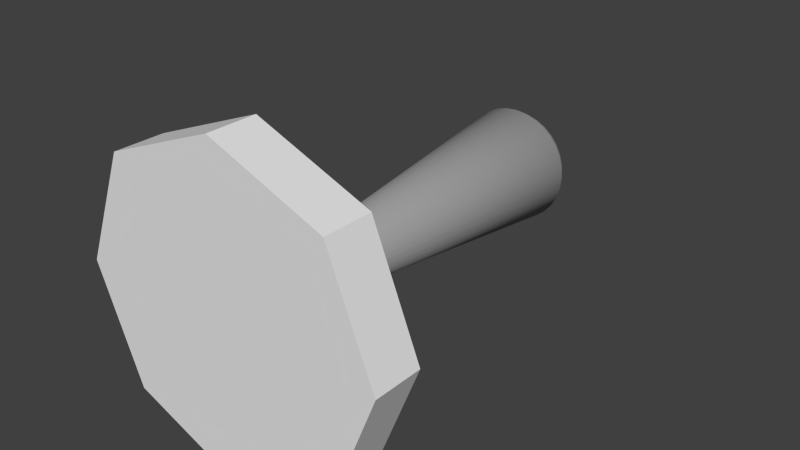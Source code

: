 # Source: Interruptor.blend  (saved by Blender 2.69.0; exported with 4.5.12 LTS)
import bpy
from mathutils import Matrix  # noqa: F401  (used for matrix-valued properties, if any)

bpy.ops.wm.read_factory_settings(use_empty=True)
scene = bpy.context.scene
scene.name = 'Scene'

# ---- collections
col_collection_1 = bpy.data.collections.new('Collection 1'); scene.collection.children.link(col_collection_1)

# ---- materials (node trees are filled in below, after node groups)
mat_soporte = bpy.data.materials.new('Soporte')
mat_soporte.alpha_threshold = 0.0
mat_soporte.use_transparent_shadow = False
mat_soporte.roughness = 0.5
mat_soporte.line_color = (0.0, 0.0, 0.0, 1.0)
mat_cola = bpy.data.materials.new('Cola')
mat_cola.alpha_threshold = 0.0
mat_cola.use_transparent_shadow = False
mat_cola.diffuse_color = (0.3264, 0.3264, 0.3264, 1.0)
mat_cola.roughness = 0.5
mat_cola.line_color = (0.0, 0.0, 0.0, 1.0)

# ---- material node trees

# ---- world
world_world = bpy.data.worlds.new('World'); scene.world = world_world
world_world.color = (0.05088, 0.05088, 0.05088)
world_world.use_sun_shadow = False
world_world.sun_shadow_jitter_overblur = 0.0
world_world.cycles.sampling_method = 'MANUAL'
world_world.cycles.sample_map_resolution = 256

# ---- meshes
me_plano = bpy.data.meshes.new('Plano')
me_plano.from_pydata([(1.199, -1.199, 0.2626), (-1.199, -1.199, 0.2626), (1.199, 1.199, 0.2626), (-1.199, 1.199, 0.2626), (2.771e-09, -1.678, 0.2626), (2.771e-09, 1.678, 0.2626), (-1.678, -5.541e-09, 0.2626), (1.678, -5.541e-09, 0.2626), (2.771e-09, -5.541e-09, 0.2626), (1.199, -1.199, -0.2626), (-1.199, -1.199, -0.2626), (1.199, 1.199, -0.2626), (-1.199, 1.199, -0.2626), (2.771e-09, -1.678, -0.2626), (2.771e-09, 1.678, -0.2626), (-1.678, -5.541e-09, -0.2626), (1.678, -5.541e-09, -0.2626), (2.771e-09, -5.541e-09, -0.2626)], [], [(8, 7, 2, 5), (6, 8, 5, 3), (1, 4, 8, 6), (4, 0, 7, 8), (17, 14, 11, 16), (15, 12, 14, 17), (10, 15, 17, 13), (13, 17, 16, 9), (0, 9, 16, 7), (3, 12, 15, 6), (2, 11, 14, 5), (4, 13, 9, 0), (7, 16, 11, 2), (6, 15, 10, 1), (5, 14, 12, 3), (1, 10, 13, 4)])
me_plano.materials.append(mat_soporte)
me_plano.use_remesh_preserve_volume = False
me_plano.use_remesh_preserve_attributes = False
me_plano.use_mirror_vertex_groups = False
me_plano.update()
me_esfera = bpy.data.meshes.new('Esfera')
me_esfera.from_pydata([(-0.1305, -2.25e-07, 4.175), (-0.2561, -2.25e-07, 4.139), (-0.3719, -2.25e-07, 4.082), (-0.4733, -2.25e-07, 4.005), (-0.5566, -2.25e-07, 3.91), (-0.6184, -2.25e-07, 3.803), (-0.186, -1.547e-07, 0.002132), (-0.128, 0.02548, 4.175), (-0.2512, 0.04998, 4.139), (-0.3647, 0.07256, 4.082), (-0.4642, 0.09235, 4.005), (-0.5459, 0.1086, 3.91), (-0.6066, 0.1207, 3.803), (-0.1824, 0.0363, 0.002132), (-0.1206, 0.04998, 4.175), (-0.2366, 0.09804, 4.139), (-0.3436, 0.1423, 4.082), (-0.4373, 0.1812, 4.005), (-0.5142, 0.213, 3.91), (-0.5714, 0.2367, 3.803), (-0.1719, 0.07121, 0.002132), (-0.1085, 0.07256, 4.175), (-0.213, 0.1423, 4.139), (-0.3092, 0.2066, 4.082), (-0.3935, 0.263, 4.005), (-0.4628, 0.3093, 3.91), (-0.5142, 0.3436, 3.803), (-0.1547, 0.1034, 0.002132), (-0.09229, 0.09235, 4.175), (-0.1811, 0.1812, 4.139), (-0.2629, 0.263, 4.082), (-0.3347, 0.3347, 4.005), (-0.3935, 0.3936, 3.91), (-0.4373, 0.4373, 3.803), (-0.1315, 0.1316, 0.002132), (-0.0725, 0.1086, 4.175), (-0.1423, 0.213, 4.139), (-0.2066, 0.3093, 4.082), (-0.2629, 0.3936, 4.005), (-0.3092, 0.4628, 3.91), (-0.3436, 0.5143, 3.803), (-0.1033, 0.1547, 0.002132), (-0.04992, 0.1207, 4.175), (-0.09798, 0.2367, 4.139), (-0.1423, 0.3436, 4.082), (-0.1811, 0.4373, 4.005), (-0.213, 0.5143, 3.91), (-0.2366, 0.5714, 3.803), (-0.07115, 0.1719, 0.002132), (-0.02542, 0.1281, 4.175), (-0.04992, 0.2513, 4.139), (-0.0725, 0.3648, 4.082), (-0.09229, 0.4643, 4.005), (-0.1085, 0.5459, 3.91), (-0.1206, 0.6066, 3.803), (-0.03624, 0.1825, 0.002132), (5.926e-05, 0.1306, 4.175), (5.925e-05, 0.2562, 4.139), (5.925e-05, 0.3719, 4.082), (5.925e-05, 0.4734, 4.005), (5.926e-05, 0.5566, 3.91), (5.922e-05, 0.6185, 3.803), (5.924e-05, 0.1861, 0.002132), (0.02554, 0.1281, 4.175), (0.05004, 0.2513, 4.139), (0.07262, 0.3648, 4.082), (0.09241, 0.4643, 4.005), (0.1087, 0.5459, 3.91), (0.1207, 0.6066, 3.803), (0.03636, 0.1825, 0.002132), (0.05004, 0.1207, 4.175), (0.0981, 0.2367, 4.139), (0.1424, 0.3436, 4.082), (0.1812, 0.4373, 4.005), (0.2131, 0.5143, 3.91), (0.2367, 0.5714, 3.803), (0.07127, 0.1719, 0.002132), (0.07262, 0.1086, 4.175), (0.1424, 0.213, 4.139), (0.2067, 0.3093, 4.082), (0.2631, 0.3936, 4.005), (0.3093, 0.4628, 3.91), (0.3437, 0.5143, 3.803), (0.1034, 0.1547, 0.002132), (0.09241, 0.09235, 4.175), (0.1812, 0.1812, 4.139), (0.2631, 0.263, 4.082), (0.3348, 0.3347, 4.005), (0.3937, 0.3936, 3.91), (0.4374, 0.4373, 3.803), (0.1316, 0.1316, 0.002132), (0.1087, 0.07256, 4.175), (0.2131, 0.1423, 4.139), (0.3093, 0.2066, 4.082), (0.3937, 0.263, 4.005), (0.4629, 0.3093, 3.91), (0.5143, 0.3436, 3.803), (0.1548, 0.1034, 0.002132), (0.1207, 0.04998, 4.175), (0.2368, 0.09804, 4.139), (0.3437, 0.1423, 4.082), (0.4374, 0.1812, 4.005), (0.5143, 0.213, 3.91), (0.5715, 0.2367, 3.803), (0.172, 0.07121, 0.002132), (0.1282, 0.02548, 4.175), (0.2513, 0.04998, 4.139), (0.3648, 0.07256, 4.082), (0.4643, 0.09235, 4.005), (0.546, 0.1086, 3.91), (0.6067, 0.1207, 3.803), (0.1826, 0.0363, 0.002132), (0.1307, -2.298e-07, 4.175), (0.2563, -1.974e-07, 4.139), (0.372, -2.074e-07, 4.082), (0.4734, -2.423e-07, 4.005), (0.5567, -2.822e-07, 3.91), (0.6186, -1.824e-07, 3.803), (0.1861, -1.709e-07, 0.002132), (0.1282, -0.02548, 4.175), (0.2513, -0.04998, 4.139), (0.3648, -0.07256, 4.082), (0.4643, -0.09235, 4.005), (0.546, -0.1086, 3.91), (0.6067, -0.1207, 3.803), (0.1826, -0.0363, 0.002132), (0.1207, -0.04998, 4.175), (0.2368, -0.09804, 4.139), (0.3437, -0.1423, 4.082), (0.4374, -0.1812, 4.005), (0.5143, -0.213, 3.91), (0.5715, -0.2367, 3.803), (0.172, -0.07121, 0.002132), (0.1087, -0.07256, 4.175), (0.2131, -0.1423, 4.139), (0.3093, -0.2066, 4.082), (0.3937, -0.263, 4.005), (0.4629, -0.3093, 3.91), (0.5143, -0.3436, 3.803), (0.1548, -0.1034, 0.002132), (0.09241, -0.09235, 4.175), (0.1812, -0.1812, 4.139), (0.2631, -0.263, 4.082), (0.3348, -0.3347, 4.005), (0.3937, -0.3936, 3.91), (0.4374, -0.4373, 3.803), (0.1316, -0.1316, 0.002132), (0.07262, -0.1086, 4.175), (0.1424, -0.213, 4.139), (0.2067, -0.3093, 4.082), (0.2631, -0.3936, 4.005), (0.3093, -0.4628, 3.91), (0.3437, -0.5143, 3.803), (0.1034, -0.1547, 0.002132), (0.05004, -0.1207, 4.175), (0.0981, -0.2367, 4.139), (0.1424, -0.3436, 4.082), (0.1812, -0.4373, 4.005), (0.2131, -0.5143, 3.91), (0.2367, -0.5714, 3.803), (0.07127, -0.1719, 0.002132), (0.02554, -0.1281, 4.175), (0.05004, -0.2513, 4.139), (0.07262, -0.3648, 4.082), (0.09241, -0.4643, 4.005), (0.1087, -0.5459, 3.91), (0.1207, -0.6066, 3.803), (0.03636, -0.1825, 0.002132), (5.925e-05, -0.1306, 4.175), (5.923e-05, -0.2562, 4.139), (5.923e-05, -0.3719, 4.082), (5.916e-05, -0.4734, 4.005), (5.913e-05, -0.5566, 3.91), (5.925e-05, -0.6185, 3.803), (5.918e-05, -0.1861, 0.002132), (-0.02542, -0.1281, 4.175), (-0.04992, -0.2513, 4.139), (-0.0725, -0.3648, 4.082), (-0.09229, -0.4643, 4.005), (-0.1085, -0.5459, 3.91), (-0.1206, -0.6066, 3.803), (-0.03624, -0.1825, 0.002132), (-0.04992, -0.1207, 4.175), (-0.09798, -0.2367, 4.139), (-0.1423, -0.3436, 4.082), (-0.1811, -0.4373, 4.005), (-0.213, -0.5143, 3.91), (-0.2366, -0.5714, 3.803), (-0.07115, -0.1719, 0.002132), (-0.0725, -0.1086, 4.175), (-0.1423, -0.213, 4.139), (-0.2066, -0.3093, 4.082), (-0.2629, -0.3936, 4.005), (-0.3092, -0.4628, 3.91), (-0.3436, -0.5143, 3.803), (-0.1033, -0.1547, 0.002132), (-0.09229, -0.09235, 4.175), (-0.1811, -0.1812, 4.139), (-0.2629, -0.263, 4.082), (-0.3347, -0.3347, 4.005), (-0.3935, -0.3936, 3.91), (-0.4373, -0.4373, 3.803), (-0.1315, -0.1316, 0.002132), (-0.1085, -0.07256, 4.175), (-0.213, -0.1423, 4.139), (-0.3092, -0.2066, 4.082), (-0.3935, -0.263, 4.005), (-0.4628, -0.3093, 3.91), (-0.5142, -0.3436, 3.803), (-0.1547, -0.1034, 0.002132), (5.906e-05, -3.084e-07, 4.187), (-0.1206, -0.04998, 4.175), (-0.2366, -0.09804, 4.139), (-0.3436, -0.1423, 4.082), (-0.4373, -0.1812, 4.005), (-0.5142, -0.213, 3.91), (-0.5714, -0.2367, 3.803), (-0.1719, -0.07121, 0.002132), (-0.128, -0.02548, 4.175), (-0.2512, -0.04998, 4.139), (-0.3647, -0.07256, 4.082), (-0.4642, -0.09235, 4.005), (-0.5459, -0.1086, 3.91), (-0.6066, -0.1207, 3.803), (-0.1824, -0.0363, 0.002132)], [], [(4, 3, 10, 11), (2, 1, 8, 9), (5, 4, 11, 12), (3, 2, 9, 10), (1, 0, 7, 8), (6, 5, 12, 13), (13, 12, 19, 20), (11, 10, 17, 18), (9, 8, 15, 16), (12, 11, 18, 19), (10, 9, 16, 17), (8, 7, 14, 15), (20, 19, 26, 27), (18, 17, 24, 25), (16, 15, 22, 23), (19, 18, 25, 26), (17, 16, 23, 24), (15, 14, 21, 22), (27, 26, 33, 34), (25, 24, 31, 32), (23, 22, 29, 30), (26, 25, 32, 33), (24, 23, 30, 31), (22, 21, 28, 29), (34, 33, 40, 41), (32, 31, 38, 39), (30, 29, 36, 37), (33, 32, 39, 40), (31, 30, 37, 38), (29, 28, 35, 36), (41, 40, 47, 48), (39, 38, 45, 46), (37, 36, 43, 44), (40, 39, 46, 47), (38, 37, 44, 45), (36, 35, 42, 43), (48, 47, 54, 55), (46, 45, 52, 53), (44, 43, 50, 51), (47, 46, 53, 54), (45, 44, 51, 52), (43, 42, 49, 50), (55, 54, 61, 62), (53, 52, 59, 60), (51, 50, 57, 58), (54, 53, 60, 61), (52, 51, 58, 59), (50, 49, 56, 57), (62, 61, 68, 69), (60, 59, 66, 67), (58, 57, 64, 65), (61, 60, 67, 68), (59, 58, 65, 66), (57, 56, 63, 64), (69, 68, 75, 76), (67, 66, 73, 74), (65, 64, 71, 72), (68, 67, 74, 75), (66, 65, 72, 73), (64, 63, 70, 71), (76, 75, 82, 83), (74, 73, 80, 81), (72, 71, 78, 79), (75, 74, 81, 82), (73, 72, 79, 80), (71, 70, 77, 78), (83, 82, 89, 90), (81, 80, 87, 88), (79, 78, 85, 86), (82, 81, 88, 89), (80, 79, 86, 87), (78, 77, 84, 85), (90, 89, 96, 97), (88, 87, 94, 95), (86, 85, 92, 93), (89, 88, 95, 96), (87, 86, 93, 94), (85, 84, 91, 92), (97, 96, 103, 104), (95, 94, 101, 102), (93, 92, 99, 100), (96, 95, 102, 103), (94, 93, 100, 101), (92, 91, 98, 99), (104, 103, 110, 111), (102, 101, 108, 109), (100, 99, 106, 107), (103, 102, 109, 110), (101, 100, 107, 108), (99, 98, 105, 106), (111, 110, 117, 118), (109, 108, 115, 116), (107, 106, 113, 114), (110, 109, 116, 117), (108, 107, 114, 115), (106, 105, 112, 113), (118, 117, 124, 125), (116, 115, 122, 123), (114, 113, 120, 121), (117, 116, 123, 124), (115, 114, 121, 122), (113, 112, 119, 120), (125, 124, 131, 132), (123, 122, 129, 130), (121, 120, 127, 128), (124, 123, 130, 131), (122, 121, 128, 129), (120, 119, 126, 127), (132, 131, 138, 139), (130, 129, 136, 137), (128, 127, 134, 135), (131, 130, 137, 138), (129, 128, 135, 136), (127, 126, 133, 134), (139, 138, 145, 146), (137, 136, 143, 144), (135, 134, 141, 142), (138, 137, 144, 145), (136, 135, 142, 143), (134, 133, 140, 141), (146, 145, 152, 153), (144, 143, 150, 151), (142, 141, 148, 149), (145, 144, 151, 152), (143, 142, 149, 150), (141, 140, 147, 148), (153, 152, 159, 160), (151, 150, 157, 158), (149, 148, 155, 156), (152, 151, 158, 159), (150, 149, 156, 157), (148, 147, 154, 155), (160, 159, 166, 167), (158, 157, 164, 165), (156, 155, 162, 163), (159, 158, 165, 166), (157, 156, 163, 164), (155, 154, 161, 162), (167, 166, 173, 174), (165, 164, 171, 172), (163, 162, 169, 170), (166, 165, 172, 173), (164, 163, 170, 171), (162, 161, 168, 169), (174, 173, 180, 181), (172, 171, 178, 179), (170, 169, 176, 177), (173, 172, 179, 180), (171, 170, 177, 178), (169, 168, 175, 176), (181, 180, 187, 188), (179, 178, 185, 186), (177, 176, 183, 184), (180, 179, 186, 187), (178, 177, 184, 185), (176, 175, 182, 183), (188, 187, 194, 195), (186, 185, 192, 193), (184, 183, 190, 191), (187, 186, 193, 194), (185, 184, 191, 192), (183, 182, 189, 190), (195, 194, 201, 202), (193, 192, 199, 200), (191, 190, 197, 198), (194, 193, 200, 201), (192, 191, 198, 199), (190, 189, 196, 197), (202, 201, 208, 209), (200, 199, 206, 207), (198, 197, 204, 205), (201, 200, 207, 208), (199, 198, 205, 206), (197, 196, 203, 204), (209, 208, 216, 217), (207, 206, 214, 215), (205, 204, 212, 213), (208, 207, 215, 216), (206, 205, 213, 214), (204, 203, 211, 212), (217, 216, 223, 224), (215, 214, 221, 222), (213, 212, 219, 220), (216, 215, 222, 223), (214, 213, 220, 221), (212, 211, 218, 219), (0, 210, 7), (7, 210, 14), (14, 210, 21), (21, 210, 28), (28, 210, 35), (35, 210, 42), (42, 210, 49), (49, 210, 56), (56, 210, 63), (63, 210, 70), (70, 210, 77), (77, 210, 84), (84, 210, 91), (91, 210, 98), (98, 210, 105), (105, 210, 112), (112, 210, 119), (119, 210, 126), (126, 210, 133), (133, 210, 140), (140, 210, 147), (147, 210, 154), (154, 210, 161), (161, 210, 168), (168, 210, 175), (175, 210, 182), (182, 210, 189), (189, 210, 196), (196, 210, 203), (203, 210, 211), (211, 210, 218), (224, 223, 5, 6), (222, 221, 3, 4), (220, 219, 1, 2), (218, 210, 0), (13, 20, 27, 34, 41, 48, 55, 62, 69, 76, 83, 90, 97, 104, 111, 118, 125, 132, 139, 146, 153, 160, 167, 174, 181, 188, 195, 202, 209, 217, 224, 6), (223, 222, 4, 5), (221, 220, 2, 3), (219, 218, 0, 1)])
me_esfera.polygons.foreach_set('use_smooth', [True] * 225)
me_esfera.materials.append(mat_cola)
me_esfera.use_remesh_preserve_volume = False
me_esfera.use_remesh_preserve_attributes = False
me_esfera.use_mirror_vertex_groups = False
me_esfera.update()

# ---- objects
ob_soporte_de_interruptor = bpy.data.objects.new('Soporte de Interruptor', me_plano)
ob_cola_de_interruptor = bpy.data.objects.new('Cola de interruptor', me_esfera)

# ---- transforms, parenting, visibility, modifiers, constraints
ob_soporte_de_interruptor.location = (-1.819e-12, -0.06982, 0.06982)
ob_soporte_de_interruptor.rotation_euler = (-1.571, 0.0, 0.0)
ob_soporte_de_interruptor.lineart.crease_threshold = 0.0
ob_cola_de_interruptor.location = (-5.895e-05, 0.06982, 0.06982)
ob_cola_de_interruptor.rotation_euler = (-1.571, 0.0, 0.0)
ob_cola_de_interruptor.lineart.crease_threshold = 0.0

# ---- collection membership
col_collection_1.objects.link(ob_soporte_de_interruptor)
col_collection_1.objects.link(ob_cola_de_interruptor)

# ---- scene / render settings (as saved in the file)
scene.frame_start = 1; scene.frame_end = 250; scene.frame_set(1)
scene.render.engine = 'BLENDER_EEVEE_NEXT'
scene.render.image_settings.compression = 90
scene.render.resolution_percentage = 50
scene.render.dither_intensity = 0.0
scene.cycles.use_denoising = False
scene.cycles.samples = 10
scene.cycles.sampling_pattern = 'TABULATED_SOBOL'
scene.cycles.light_sampling_threshold = 0.0
scene.cycles.use_adaptive_sampling = False
scene.cycles.use_light_tree = False
scene.cycles.blur_glossy = 0.0
scene.cycles.volume_bounces = 1
scene.cycles.pixel_filter_type = 'GAUSSIAN'
scene.cycles.sample_clamp_indirect = 0.0
scene.view_settings.view_transform = 'Standard'
bpy.context.view_layer.update()

# ---- added for rendering (the .blend has no active camera and no usable light): camera, sun
cam_auto = bpy.data.cameras.new('AutoCamera')
cam_auto.lens = 50.0
cam_auto.sensor_width = 36.0
cam_auto.clip_end = 1000.0
ob_auto_camera = bpy.data.objects.new('AutoCamera', cam_auto)
scene.collection.objects.link(ob_auto_camera)
ob_auto_camera.location = (6.10811, -5.36767, 4.95631)
ob_auto_camera.rotation_euler = (1.09748, -7.21219e-08, 0.694738)
scene.camera = ob_auto_camera
light_auto_sun = bpy.data.lights.new('AutoSun', 'SUN')
light_auto_sun.energy = 3.0
light_auto_sun.angle = 0.0523599
ob_auto_sun = bpy.data.objects.new('AutoSun', light_auto_sun)
scene.collection.objects.link(ob_auto_sun)
ob_auto_sun.rotation_euler = (0.872665, 0.174533, 0.523599)
bpy.context.view_layer.update()
